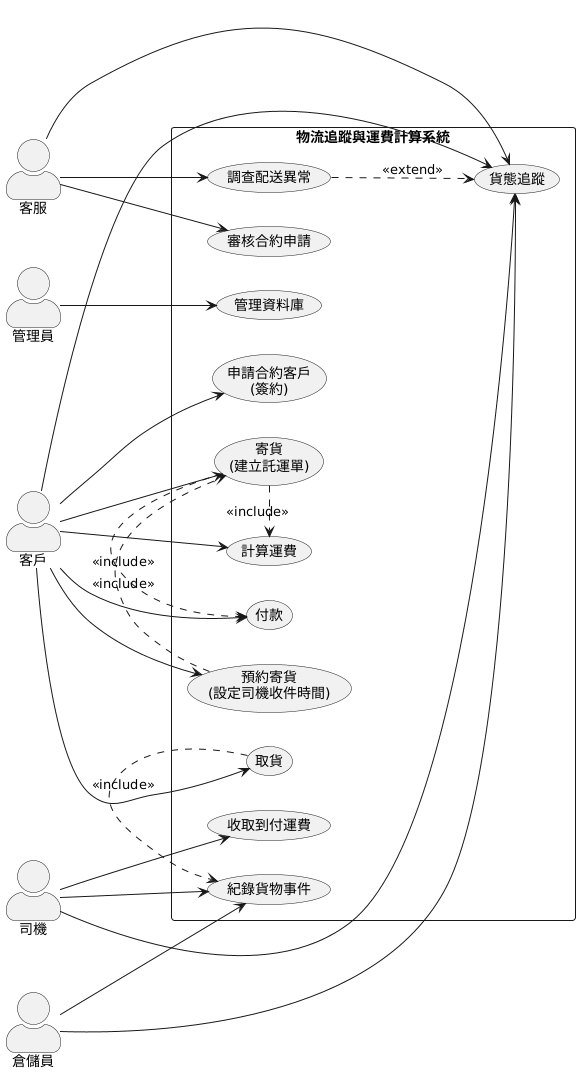

The diagram above was rendered by PlantUML. Its source (embedded in the PNG):
@startuml
left to right direction
skinparam actorStyle awesome

' ===== Actors =====
actor "客戶" as Customer
actor "司機" as Driver
actor "倉儲員" as WarehouseStaff
actor "客服" as CSR
actor "管理員" as Admin

rectangle "物流追蹤與運費計算系統" {

  ' --- 客戶主要功能 ---
  usecase "寄貨\n(建立託運單)" as UC_Ship
  usecase "預約寄貨\n(設定司機收件時間)" as UC_BookShip
  usecase "取貨" as UC_Receive
  usecase "貨態追蹤" as UC_Track
  usecase "計算運費" as UC_CalcFreight
  usecase "付款" as UC_Pay
  usecase "申請合約客戶\n(簽約)" as UC_ApplyContract

  ' --- 配送過程 ---
  usecase "紀錄貨物事件" as UC_RecordEvent
  usecase "收取到付運費" as UC_CollectCOD

  ' --- 審核 / 客服 ---
  usecase "審核合約申請" as UC_ReviewContract
  usecase "調查配送異常" as UC_InvestigateIssue

  ' --- 管理員 ---
  usecase "管理資料庫" as UC_ManageDB

  ' ===== Use Case 關係 =====
  ' 寄貨一定會計算運費與付款
  UC_Ship .> UC_CalcFreight : <<include>>
  UC_Ship .> UC_Pay         : <<include>>

  ' 「預約寄貨」是一種寄貨流程：在寄貨時多選一個司機上門時間
  UC_BookShip .> UC_Ship : <<include>>

  ' 客戶到站點取貨時，會產生一個「已取貨/簽收」事件
  UC_Receive .> UC_RecordEvent : <<include>>

  ' 調查異常時通常會先查看貨態
  UC_InvestigateIssue ..> UC_Track : <<extend>>
}

' ===== Actor 與 Use Case 對應 =====

' 客戶：寄貨 / 預約寄貨 / 取貨 / 付款 / 查貨態 / 簽約 / 運費試算
Customer --> UC_Ship
Customer --> UC_BookShip
Customer --> UC_Receive
Customer --> UC_Track
Customer --> UC_Pay
Customer --> UC_ApplyContract
Customer --> UC_CalcFreight

' 司機：紀錄事件 / 收費(貨到付款) / 看貨態
Driver --> UC_RecordEvent
Driver --> UC_CollectCOD
Driver --> UC_Track

' 倉儲員：紀錄事件 / 看貨態
WarehouseStaff --> UC_RecordEvent
WarehouseStaff --> UC_Track

' 客服：看貨態 / 審核 / 調查異常
CSR --> UC_Track
CSR --> UC_ReviewContract
CSR --> UC_InvestigateIssue

' 管理員：直接操作資料庫
Admin --> UC_ManageDB
@enduml